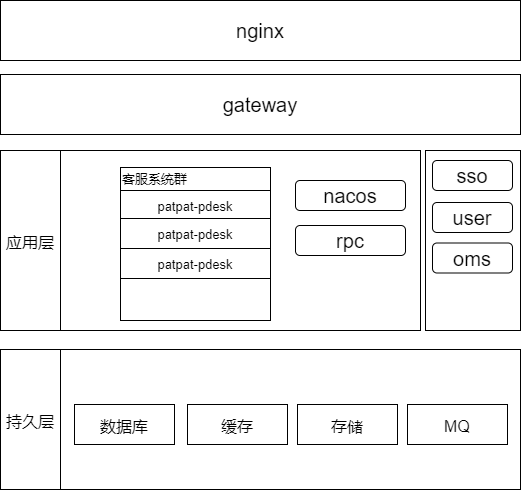

The diagram above was exported from draw.io. Its source (the exported page's mxGraphModel, read from the mxfile embedded in the PNG):
<mxGraphModel dx="965" dy="597" grid="1" gridSize="10" guides="1" tooltips="1" connect="1" arrows="1" fold="1" page="1" pageScale="1" pageWidth="827" pageHeight="1169" math="0" shadow="0">
  <root>
    <mxCell id="0" />
    <mxCell id="1" parent="0" />
    <mxCell id="RCjnleRHAjivE8ziFDQE-26" value="" style="rounded=0;whiteSpace=wrap;html=1;fontSize=13;" parent="1" vertex="1">
      <mxGeometry x="545" y="180" width="95" height="180" as="geometry" />
    </mxCell>
    <mxCell id="aw_Wbxq_IL1hIqs-QLWN-1" value="&lt;font style=&quot;font-size: 20px&quot;&gt;nginx&lt;/font&gt;" style="rounded=0;whiteSpace=wrap;html=1;" parent="1" vertex="1">
      <mxGeometry x="120" y="30" width="520" height="60" as="geometry" />
    </mxCell>
    <mxCell id="aw_Wbxq_IL1hIqs-QLWN-2" value="&lt;font style=&quot;font-size: 20px&quot;&gt;gateway&lt;br&gt;&lt;/font&gt;" style="rounded=0;whiteSpace=wrap;html=1;" parent="1" vertex="1">
      <mxGeometry x="120" y="104" width="520" height="60" as="geometry" />
    </mxCell>
    <mxCell id="aw_Wbxq_IL1hIqs-QLWN-3" value="" style="rounded=0;whiteSpace=wrap;html=1;" parent="1" vertex="1">
      <mxGeometry x="180" y="180" width="360" height="180" as="geometry" />
    </mxCell>
    <mxCell id="RCjnleRHAjivE8ziFDQE-1" value="" style="rounded=0;whiteSpace=wrap;html=1;fontSize=20;" parent="1" vertex="1">
      <mxGeometry x="180" y="379" width="460" height="140" as="geometry" />
    </mxCell>
    <mxCell id="RCjnleRHAjivE8ziFDQE-2" value="&lt;font style=&quot;font-size: 16px&quot;&gt;缓存&lt;/font&gt;" style="rounded=0;whiteSpace=wrap;html=1;fontSize=20;" parent="1" vertex="1">
      <mxGeometry x="307" y="434" width="100" height="40" as="geometry" />
    </mxCell>
    <mxCell id="RCjnleRHAjivE8ziFDQE-3" value="sso" style="rounded=1;whiteSpace=wrap;html=1;fontSize=20;" parent="1" vertex="1">
      <mxGeometry x="552" y="190" width="80" height="30" as="geometry" />
    </mxCell>
    <mxCell id="RCjnleRHAjivE8ziFDQE-4" value="nacos" style="rounded=1;whiteSpace=wrap;html=1;fontSize=20;" parent="1" vertex="1">
      <mxGeometry x="415" y="210" width="110" height="30" as="geometry" />
    </mxCell>
    <mxCell id="RCjnleRHAjivE8ziFDQE-6" value="&lt;font style=&quot;font-size: 16px&quot;&gt;存储&lt;/font&gt;" style="rounded=0;whiteSpace=wrap;html=1;fontSize=20;" parent="1" vertex="1">
      <mxGeometry x="417" y="434" width="100" height="40" as="geometry" />
    </mxCell>
    <mxCell id="RCjnleRHAjivE8ziFDQE-8" value="&lt;font style=&quot;font-size: 16px&quot;&gt;MQ&lt;/font&gt;" style="rounded=0;whiteSpace=wrap;html=1;fontSize=20;" parent="1" vertex="1">
      <mxGeometry x="527" y="434" width="100" height="40" as="geometry" />
    </mxCell>
    <mxCell id="RCjnleRHAjivE8ziFDQE-10" value="&lt;font style=&quot;font-size: 16px&quot;&gt;持久层&lt;/font&gt;" style="rounded=0;whiteSpace=wrap;html=1;fontSize=20;align=center;" parent="1" vertex="1">
      <mxGeometry x="120" y="379" width="60" height="140" as="geometry" />
    </mxCell>
    <mxCell id="RCjnleRHAjivE8ziFDQE-14" value="&lt;font style=&quot;font-size: 16px&quot;&gt;应用层&lt;/font&gt;" style="rounded=0;whiteSpace=wrap;html=1;fontSize=20;align=center;" parent="1" vertex="1">
      <mxGeometry x="120" y="180" width="60" height="180" as="geometry" />
    </mxCell>
    <mxCell id="RCjnleRHAjivE8ziFDQE-15" value="" style="rounded=0;whiteSpace=wrap;html=1;fontSize=16;" parent="1" vertex="1">
      <mxGeometry x="240" y="197" width="150" height="153" as="geometry" />
    </mxCell>
    <mxCell id="RCjnleRHAjivE8ziFDQE-16" value="&lt;font style=&quot;font-size: 13px&quot;&gt;patpat-pdesk&lt;/font&gt;" style="rounded=0;whiteSpace=wrap;html=1;fontSize=16;" parent="1" vertex="1">
      <mxGeometry x="240" y="220" width="150" height="30" as="geometry" />
    </mxCell>
    <mxCell id="RCjnleRHAjivE8ziFDQE-17" value="&lt;span style=&quot;font-size: 16px&quot;&gt;数据库&lt;/span&gt;" style="rounded=0;whiteSpace=wrap;html=1;fontSize=20;" parent="1" vertex="1">
      <mxGeometry x="194" y="434" width="100" height="40" as="geometry" />
    </mxCell>
    <mxCell id="RCjnleRHAjivE8ziFDQE-19" value="user" style="rounded=1;whiteSpace=wrap;html=1;fontSize=20;" parent="1" vertex="1">
      <mxGeometry x="552" y="232" width="80" height="30" as="geometry" />
    </mxCell>
    <mxCell id="RCjnleRHAjivE8ziFDQE-20" value="oms" style="rounded=1;whiteSpace=wrap;html=1;fontSize=20;" parent="1" vertex="1">
      <mxGeometry x="552" y="272.5" width="80" height="30" as="geometry" />
    </mxCell>
    <mxCell id="RCjnleRHAjivE8ziFDQE-22" value="&lt;font style=&quot;font-size: 13px&quot;&gt;patpat-pdesk&lt;/font&gt;" style="rounded=0;whiteSpace=wrap;html=1;fontSize=16;" parent="1" vertex="1">
      <mxGeometry x="240" y="248" width="150" height="30" as="geometry" />
    </mxCell>
    <mxCell id="RCjnleRHAjivE8ziFDQE-23" value="&lt;font style=&quot;font-size: 13px&quot;&gt;patpat-pdesk&lt;/font&gt;" style="rounded=0;whiteSpace=wrap;html=1;fontSize=16;" parent="1" vertex="1">
      <mxGeometry x="240" y="278" width="150" height="30" as="geometry" />
    </mxCell>
    <mxCell id="RCjnleRHAjivE8ziFDQE-25" value="&lt;font style=&quot;font-size: 13px&quot;&gt;客服系统群&lt;/font&gt;" style="rounded=0;whiteSpace=wrap;html=1;fontSize=13;align=left;" parent="1" vertex="1">
      <mxGeometry x="240" y="197" width="150" height="23" as="geometry" />
    </mxCell>
    <mxCell id="RCjnleRHAjivE8ziFDQE-27" value="rpc" style="rounded=1;whiteSpace=wrap;html=1;fontSize=20;" parent="1" vertex="1">
      <mxGeometry x="415" y="255" width="110" height="30" as="geometry" />
    </mxCell>
  </root>
</mxGraphModel>